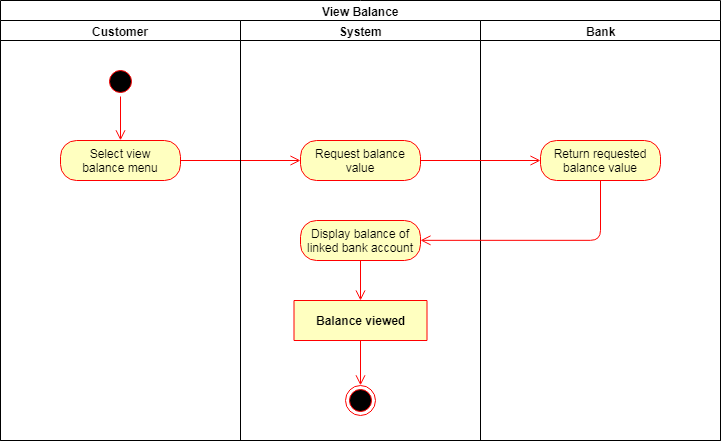

The diagram above was exported from draw.io. Its source (the exported page's mxGraphModel, read from the mxfile embedded in the PNG):
<mxGraphModel dx="1030" dy="371" grid="1" gridSize="10" guides="1" tooltips="1" connect="1" arrows="1" fold="1" page="1" pageScale="1" pageWidth="850" pageHeight="1100" math="0" shadow="0">
  <root>
    <mxCell id="0G3UCurtO0xEaIEg03WH-0" />
    <mxCell id="0G3UCurtO0xEaIEg03WH-1" parent="0G3UCurtO0xEaIEg03WH-0" />
    <mxCell id="5_9Ru0WM_8fOYBrwEe8_-0" value="View Balance" style="swimlane;html=1;childLayout=stackLayout;resizeParent=1;resizeParentMax=0;startSize=20;" parent="0G3UCurtO0xEaIEg03WH-1" vertex="1">
      <mxGeometry x="80" width="720" height="440" as="geometry" />
    </mxCell>
    <mxCell id="5_9Ru0WM_8fOYBrwEe8_-1" value="Customer" style="swimlane;html=1;startSize=20;" parent="5_9Ru0WM_8fOYBrwEe8_-0" vertex="1">
      <mxGeometry y="20" width="240" height="420" as="geometry" />
    </mxCell>
    <mxCell id="5_9Ru0WM_8fOYBrwEe8_-2" value="" style="ellipse;html=1;shape=startState;fillColor=#000000;strokeColor=#ff0000;" parent="5_9Ru0WM_8fOYBrwEe8_-1" vertex="1">
      <mxGeometry x="105" y="46" width="30" height="30" as="geometry" />
    </mxCell>
    <mxCell id="5_9Ru0WM_8fOYBrwEe8_-3" value="" style="edgeStyle=orthogonalEdgeStyle;html=1;verticalAlign=bottom;endArrow=open;endSize=8;strokeColor=#ff0000;entryX=0.5;entryY=0;entryDx=0;entryDy=0;" parent="5_9Ru0WM_8fOYBrwEe8_-1" source="5_9Ru0WM_8fOYBrwEe8_-2" edge="1" target="5_9Ru0WM_8fOYBrwEe8_-4">
      <mxGeometry relative="1" as="geometry">
        <mxPoint x="120" y="124" as="targetPoint" />
      </mxGeometry>
    </mxCell>
    <mxCell id="5_9Ru0WM_8fOYBrwEe8_-4" value="Select view&lt;br&gt;balance menu" style="rounded=1;whiteSpace=wrap;html=1;arcSize=40;fontColor=#000000;fillColor=#ffffc0;strokeColor=#ff0000;" parent="5_9Ru0WM_8fOYBrwEe8_-1" vertex="1">
      <mxGeometry x="60" y="120" width="120" height="40" as="geometry" />
    </mxCell>
    <mxCell id="5_9Ru0WM_8fOYBrwEe8_-8" value="" style="edgeStyle=orthogonalEdgeStyle;html=1;verticalAlign=bottom;endArrow=open;endSize=8;strokeColor=#ff0000;" parent="5_9Ru0WM_8fOYBrwEe8_-0" source="5_9Ru0WM_8fOYBrwEe8_-4" target="5_9Ru0WM_8fOYBrwEe8_-12" edge="1">
      <mxGeometry relative="1" as="geometry">
        <mxPoint x="120" y="244" as="targetPoint" />
      </mxGeometry>
    </mxCell>
    <mxCell id="5_9Ru0WM_8fOYBrwEe8_-11" value="System&lt;br&gt;" style="swimlane;html=1;startSize=20;" parent="5_9Ru0WM_8fOYBrwEe8_-0" vertex="1">
      <mxGeometry x="240" y="20" width="240" height="420" as="geometry">
        <mxRectangle x="240" y="20" width="70" height="870" as="alternateBounds" />
      </mxGeometry>
    </mxCell>
    <mxCell id="5_9Ru0WM_8fOYBrwEe8_-12" value="Request balance value" style="rounded=1;whiteSpace=wrap;html=1;arcSize=40;fontColor=#000000;fillColor=#ffffc0;strokeColor=#ff0000;" parent="5_9Ru0WM_8fOYBrwEe8_-11" vertex="1">
      <mxGeometry x="60" y="120" width="120" height="40" as="geometry" />
    </mxCell>
    <mxCell id="h8KZYV2puep8gijZwAUp-0" value="Balance viewed" style="swimlane;html=1;fontStyle=1;align=center;verticalAlign=middle;childLayout=stackLayout;horizontal=1;startSize=60;horizontalStack=0;resizeParent=0;resizeLast=1;container=0;fontColor=#000000;collapsible=0;rounded=1;arcSize=30;strokeColor=#ff0000;fillColor=#ffffc0;swimlaneFillColor=#ffffc0;" parent="5_9Ru0WM_8fOYBrwEe8_-11" vertex="1">
      <mxGeometry x="53.5" y="280" width="133" height="40" as="geometry" />
    </mxCell>
    <mxCell id="h8KZYV2puep8gijZwAUp-1" value="" style="ellipse;html=1;shape=endState;fillColor=#000000;strokeColor=#ff0000;" parent="5_9Ru0WM_8fOYBrwEe8_-11" vertex="1">
      <mxGeometry x="105" y="365" width="30" height="30" as="geometry" />
    </mxCell>
    <mxCell id="h8KZYV2puep8gijZwAUp-2" value="" style="edgeStyle=orthogonalEdgeStyle;html=1;verticalAlign=bottom;endArrow=open;endSize=8;strokeColor=#ff0000;entryX=0.5;entryY=0;entryDx=0;entryDy=0;" parent="5_9Ru0WM_8fOYBrwEe8_-11" source="h8KZYV2puep8gijZwAUp-0" target="h8KZYV2puep8gijZwAUp-1" edge="1">
      <mxGeometry relative="1" as="geometry">
        <mxPoint x="129.8571428571429" y="210.28571428571428" as="targetPoint" />
        <Array as="points" />
        <mxPoint x="120" y="244" as="sourcePoint" />
      </mxGeometry>
    </mxCell>
    <mxCell id="ioc_0fPzh2nh6xtzTodw-12" value="Display balance of linked bank account" style="rounded=1;whiteSpace=wrap;html=1;arcSize=40;fontColor=#000000;fillColor=#ffffc0;strokeColor=#ff0000;" parent="5_9Ru0WM_8fOYBrwEe8_-11" vertex="1">
      <mxGeometry x="60" y="200" width="120" height="40" as="geometry" />
    </mxCell>
    <mxCell id="ioc_0fPzh2nh6xtzTodw-13" value="" style="edgeStyle=orthogonalEdgeStyle;html=1;verticalAlign=bottom;endArrow=open;endSize=8;strokeColor=#ff0000;" parent="5_9Ru0WM_8fOYBrwEe8_-11" source="ioc_0fPzh2nh6xtzTodw-12" target="h8KZYV2puep8gijZwAUp-0" edge="1">
      <mxGeometry relative="1" as="geometry">
        <mxPoint x="120" y="280" as="targetPoint" />
      </mxGeometry>
    </mxCell>
    <mxCell id="ioc_0fPzh2nh6xtzTodw-6" value="Bank&lt;br&gt;" style="swimlane;html=1;startSize=20;" parent="5_9Ru0WM_8fOYBrwEe8_-0" vertex="1">
      <mxGeometry x="480" y="20" width="240" height="420" as="geometry">
        <mxRectangle x="240" y="20" width="70" height="870" as="alternateBounds" />
      </mxGeometry>
    </mxCell>
    <mxCell id="ioc_0fPzh2nh6xtzTodw-7" value="Return requested balance value" style="rounded=1;whiteSpace=wrap;html=1;arcSize=40;fontColor=#000000;fillColor=#ffffc0;strokeColor=#ff0000;" parent="ioc_0fPzh2nh6xtzTodw-6" vertex="1">
      <mxGeometry x="60" y="120" width="120" height="40" as="geometry" />
    </mxCell>
    <mxCell id="5_9Ru0WM_8fOYBrwEe8_-9" value="" style="edgeStyle=orthogonalEdgeStyle;html=1;verticalAlign=bottom;endArrow=open;endSize=8;strokeColor=#ff0000;" parent="5_9Ru0WM_8fOYBrwEe8_-0" source="5_9Ru0WM_8fOYBrwEe8_-12" target="ioc_0fPzh2nh6xtzTodw-7" edge="1">
      <mxGeometry relative="1" as="geometry">
        <mxPoint x="370" y="220" as="targetPoint" />
        <Array as="points">
          <mxPoint x="360" y="164" />
        </Array>
      </mxGeometry>
    </mxCell>
    <mxCell id="ioc_0fPzh2nh6xtzTodw-9" value="" style="edgeStyle=orthogonalEdgeStyle;html=1;verticalAlign=bottom;endArrow=open;endSize=8;strokeColor=#ff0000;entryX=1;entryY=0.5;entryDx=0;entryDy=0;" parent="5_9Ru0WM_8fOYBrwEe8_-0" source="ioc_0fPzh2nh6xtzTodw-7" target="ioc_0fPzh2nh6xtzTodw-12" edge="1">
      <mxGeometry relative="1" as="geometry">
        <mxPoint x="600.3103448275863" y="220.20689655172418" as="targetPoint" />
        <Array as="points">
          <mxPoint x="600" y="240" />
        </Array>
      </mxGeometry>
    </mxCell>
  </root>
</mxGraphModel>